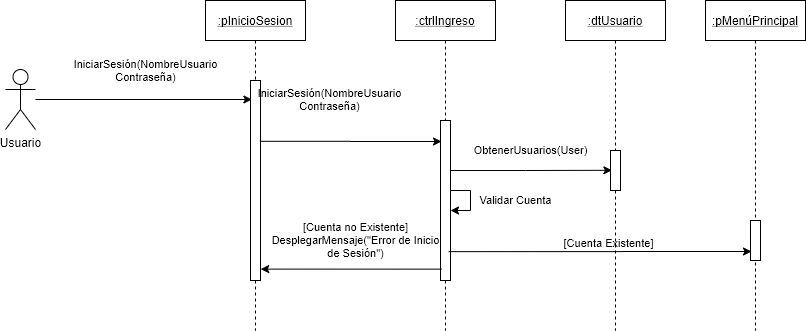

The diagram above was exported from draw.io. Its source (the exported page's mxGraphModel, read from the mxfile embedded in the PNG):
<mxGraphModel dx="1024" dy="592" grid="1" gridSize="10" guides="1" tooltips="1" connect="1" arrows="1" fold="1" page="1" pageScale="1" pageWidth="1100" pageHeight="850" math="0" shadow="0">
  <root>
    <mxCell id="0" />
    <mxCell id="1" parent="0" />
    <mxCell id="tpZgQblyY52Gou6EfdWe-1" value=":ctrlIngreso" style="shape=umlLifeline;perimeter=lifelinePerimeter;container=1;collapsible=0;recursiveResize=0;rounded=0;shadow=0;strokeWidth=1;fontStyle=4" vertex="1" parent="1">
      <mxGeometry x="490" y="50" width="100" height="330" as="geometry" />
    </mxCell>
    <mxCell id="tpZgQblyY52Gou6EfdWe-2" value="" style="points=[];perimeter=orthogonalPerimeter;rounded=0;shadow=0;strokeWidth=1;" vertex="1" parent="tpZgQblyY52Gou6EfdWe-1">
      <mxGeometry x="45" y="120" width="10" height="160" as="geometry" />
    </mxCell>
    <mxCell id="tpZgQblyY52Gou6EfdWe-18" value="Validar Cuenta" style="edgeStyle=orthogonalEdgeStyle;rounded=0;orthogonalLoop=1;jettySize=auto;html=1;" edge="1" parent="tpZgQblyY52Gou6EfdWe-1" source="tpZgQblyY52Gou6EfdWe-2" target="tpZgQblyY52Gou6EfdWe-2">
      <mxGeometry x="0.3333" y="-46" relative="1" as="geometry">
        <mxPoint x="45" y="36" as="offset" />
      </mxGeometry>
    </mxCell>
    <mxCell id="tpZgQblyY52Gou6EfdWe-3" value=":pInicioSesion" style="shape=umlLifeline;perimeter=lifelinePerimeter;container=1;collapsible=0;recursiveResize=0;rounded=0;shadow=0;strokeWidth=1;fontStyle=4" vertex="1" parent="1">
      <mxGeometry x="300" y="50" width="100" height="330" as="geometry" />
    </mxCell>
    <mxCell id="tpZgQblyY52Gou6EfdWe-4" value="" style="points=[];perimeter=orthogonalPerimeter;rounded=0;shadow=0;strokeWidth=1;" vertex="1" parent="tpZgQblyY52Gou6EfdWe-3">
      <mxGeometry x="45" y="80" width="10" height="200" as="geometry" />
    </mxCell>
    <mxCell id="tpZgQblyY52Gou6EfdWe-5" value="IniciarSesión(NombreUsuario&lt;br&gt;Contraseña)" style="edgeStyle=orthogonalEdgeStyle;rounded=0;orthogonalLoop=1;jettySize=auto;html=1;entryX=0.14;entryY=0.095;entryDx=0;entryDy=0;entryPerimeter=0;" edge="1" parent="1" source="tpZgQblyY52Gou6EfdWe-6" target="tpZgQblyY52Gou6EfdWe-4">
      <mxGeometry x="0.0166" y="29" relative="1" as="geometry">
        <mxPoint as="offset" />
      </mxGeometry>
    </mxCell>
    <mxCell id="tpZgQblyY52Gou6EfdWe-6" value="Usuario" style="shape=umlActor;verticalLabelPosition=bottom;verticalAlign=top;html=1;" vertex="1" parent="1">
      <mxGeometry x="100" y="119" width="30" height="60" as="geometry" />
    </mxCell>
    <mxCell id="tpZgQblyY52Gou6EfdWe-9" value="IniciarSesión(NombreUsuario&lt;br&gt;Contraseña)" style="edgeStyle=orthogonalEdgeStyle;rounded=0;orthogonalLoop=1;jettySize=auto;html=1;exitX=0.94;exitY=0.304;exitDx=0;exitDy=0;exitPerimeter=0;labelBackgroundColor=none;" edge="1" parent="1" source="tpZgQblyY52Gou6EfdWe-4">
      <mxGeometry x="-0.001" y="21" relative="1" as="geometry">
        <mxPoint x="360" y="178.99999999999997" as="sourcePoint" />
        <mxPoint x="536" y="191" as="targetPoint" />
        <mxPoint x="-21" y="-21" as="offset" />
      </mxGeometry>
    </mxCell>
    <mxCell id="tpZgQblyY52Gou6EfdWe-11" value=":pMenúPrincipal" style="shape=umlLifeline;perimeter=lifelinePerimeter;container=1;collapsible=0;recursiveResize=0;rounded=0;shadow=0;strokeWidth=1;fontStyle=4" vertex="1" parent="1">
      <mxGeometry x="800" y="50" width="100" height="330" as="geometry" />
    </mxCell>
    <mxCell id="tpZgQblyY52Gou6EfdWe-12" value="" style="points=[];perimeter=orthogonalPerimeter;rounded=0;shadow=0;strokeWidth=1;" vertex="1" parent="tpZgQblyY52Gou6EfdWe-11">
      <mxGeometry x="45" y="220" width="10" height="40" as="geometry" />
    </mxCell>
    <mxCell id="tpZgQblyY52Gou6EfdWe-13" value="[Cuenta Existente]" style="edgeStyle=orthogonalEdgeStyle;rounded=0;orthogonalLoop=1;jettySize=auto;html=1;entryX=0.1;entryY=0.775;entryDx=0;entryDy=0;entryPerimeter=0;exitX=0.532;exitY=0.761;exitDx=0;exitDy=0;exitPerimeter=0;labelBackgroundColor=none;" edge="1" parent="1" source="tpZgQblyY52Gou6EfdWe-1" target="tpZgQblyY52Gou6EfdWe-12">
      <mxGeometry x="0.1515" y="18" relative="1" as="geometry">
        <mxPoint x="-14" y="10" as="offset" />
      </mxGeometry>
    </mxCell>
    <mxCell id="tpZgQblyY52Gou6EfdWe-14" value="[Cuenta no Existente]&lt;br&gt;DesplegarMensaje(&quot;Error de Inicio&lt;br&gt;de Sesión&quot;)" style="edgeStyle=orthogonalEdgeStyle;rounded=0;orthogonalLoop=1;jettySize=auto;html=1;entryX=1.02;entryY=0.943;entryDx=0;entryDy=0;entryPerimeter=0;exitX=0.1;exitY=0.929;exitDx=0;exitDy=0;exitPerimeter=0;labelBackgroundColor=none;" edge="1" parent="1" source="tpZgQblyY52Gou6EfdWe-2" target="tpZgQblyY52Gou6EfdWe-4">
      <mxGeometry x="-0.0486" y="-29" relative="1" as="geometry">
        <mxPoint as="offset" />
      </mxGeometry>
    </mxCell>
    <mxCell id="tpZgQblyY52Gou6EfdWe-15" value=":dtUsuario" style="shape=umlLifeline;perimeter=lifelinePerimeter;container=1;collapsible=0;recursiveResize=0;rounded=0;shadow=0;strokeWidth=1;fontStyle=4" vertex="1" parent="1">
      <mxGeometry x="660" y="50" width="100" height="330" as="geometry" />
    </mxCell>
    <mxCell id="tpZgQblyY52Gou6EfdWe-16" value="" style="points=[];perimeter=orthogonalPerimeter;rounded=0;shadow=0;strokeWidth=1;" vertex="1" parent="tpZgQblyY52Gou6EfdWe-15">
      <mxGeometry x="45" y="150" width="10" height="40" as="geometry" />
    </mxCell>
    <mxCell id="tpZgQblyY52Gou6EfdWe-17" value="ObtenerUsuarios(User)" style="edgeStyle=orthogonalEdgeStyle;rounded=0;orthogonalLoop=1;jettySize=auto;html=1;entryX=0.14;entryY=0.495;entryDx=0;entryDy=0;entryPerimeter=0;" edge="1" parent="1" source="tpZgQblyY52Gou6EfdWe-2" target="tpZgQblyY52Gou6EfdWe-16">
      <mxGeometry x="-0.0075" y="20" relative="1" as="geometry">
        <mxPoint as="offset" />
        <Array as="points">
          <mxPoint x="620" y="220" />
          <mxPoint x="620" y="220" />
        </Array>
      </mxGeometry>
    </mxCell>
  </root>
</mxGraphModel>